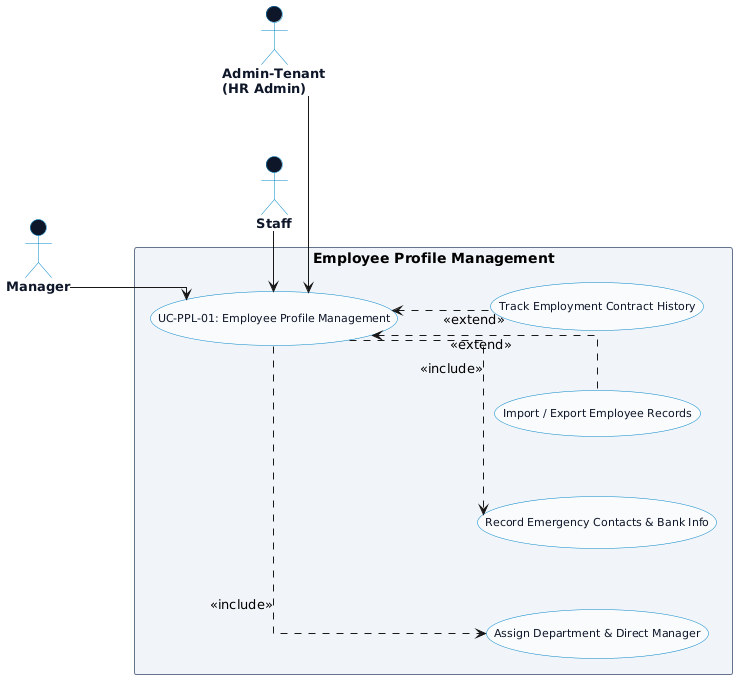

The diagram above was rendered by PlantUML. Its source (embedded in the PNG):
@startuml
left to right direction
skinparam packageStyle rectangle
skinparam backgroundColor #ffffff
skinparam shadowing false
skinparam actorStyle stickman

' CHỐNG DÍNH MŨI TÊN & LÀM THẲNG CHỮ <<include>>, <<extend>>
skinparam linetype ortho
skinparam nodesep 60
skinparam ranksep 80

' =====================================================
' STYLING CONFIGURATION
' =====================================================
skinparam usecase {
  BackgroundColor #f8fafc
  BorderColor #0284c7
  FontColor #0f172a
  FontSize 11
  FontName Arial
}

skinparam package {
  BackgroundColor #f1f5f9
  BorderColor #64748b
  FontColor #334155
  FontStyle bold
  FontSize 12
}

skinparam actor {
  BackgroundColor #0f172a
  BorderColor #0284c7
  FontColor #0f172a
  FontSize 13
  FontStyle bold
}

' =====================================================
' PRIMARY ACTOR (BÊN TRÁI)
' =====================================================
actor "Admin-Tenant\n(HR Admin)" as HR

' =====================================================
' USE CASES FOR EMPLOYEE PROFILES
' =====================================================
package "Employee Profile Management" {
  usecase "UC-PPL-01: Employee Profile Management" as UC_PROF
  usecase "Assign Department & Direct Manager" as UC_DEPT
  usecase "Record Emergency Contacts & Bank Info" as UC_BANK
  usecase "Import / Export Employee Records" as UC_IMP
  usecase "Track Employment Contract History" as UC_CONT
}

' =====================================================
' SECONDARY ACTORS (BÊN PHẢI)
' =====================================================
actor "Manager" as MGR
actor "Staff" as EMP

MGR -[hidden]down-> EMP

' =====================================================
' PRIMARY ACTOR CONNECTIONS
' =====================================================
HR -right-> UC_PROF

' =====================================================
' SECONDARY ACTOR CONNECTIONS
' =====================================================
UC_PROF <-left- MGR
UC_PROF <-left- EMP

' =====================================================
' INCLUDE RELATIONSHIPS (CHỮ THẲNG HƯỚNG XUỐNG)
' =====================================================
UC_PROF .down.> UC_DEPT : <<include>>
UC_PROF .down.> UC_BANK : <<include>>

' =====================================================
' EXTEND RELATIONSHIPS (CHỮ THẲNG HƯỚNG LÊN)
' =====================================================
UC_IMP .up.> UC_PROF : <<extend>>
UC_CONT .up.> UC_PROF : <<extend>>

@enduml